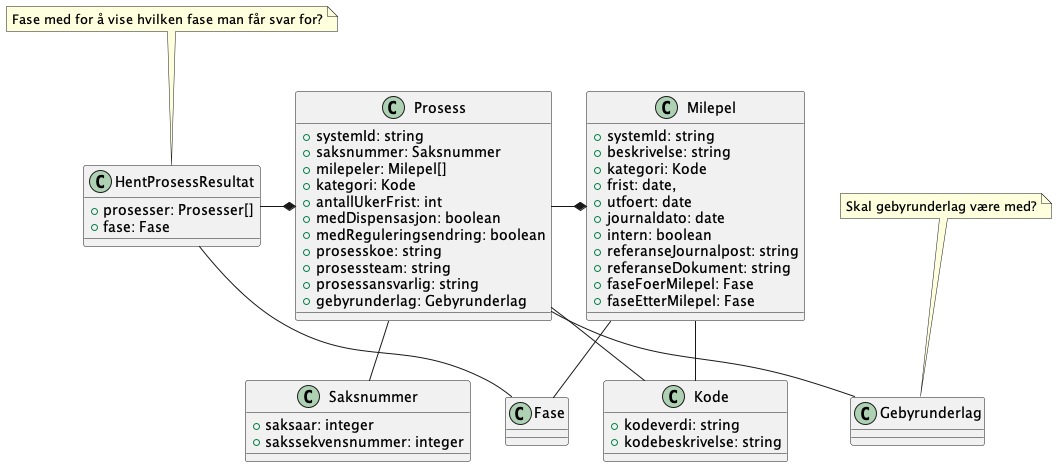

The diagram above was rendered by PlantUML. Its source (embedded in the PNG):
@startuml
class HentProsessResultat {
    +prosesser: Prosesser[]
    +fase: Fase
}

HentProsessResultat -* Prosess
HentProsessResultat -- Fase

class Prosess {
    +systemId: string
    +saksnummer: Saksnummer
    +milepeler: Milepel[]
    +kategori: Kode
    +antallUkerFrist: int
    +medDispensasjon: boolean
    +medReguleringsendring: boolean
    +prosesskoe: string
    +prosessteam: string
    +prosessansvarlig: string
    +gebyrunderlag: Gebyrunderlag
}

Prosess --Saksnummer
Prosess -* Milepel
Prosess -- Gebyrunderlag
Prosess -- Kode

class Saksnummer {
    +saksaar: integer
    +sakssekvensnummer: integer 
}

class Milepel {
    +systemId: string
    +beskrivelse: string
    +kategori: Kode
    +frist: date,
    +utfoert: date
    +journaldato: date
    +intern: boolean
    +referanseJournalpost: string
    +referanseDokument: string
    +faseFoerMilepel: Fase
    +faseEtterMilepel: Fase
}

Milepel -- Kode
Milepel -- Fase

class Kode {
    +kodeverdi: string
    +kodebeskrivelse: string
}

note top of Gebyrunderlag : Skal gebyrunderlag være med?
note top of HentProsessResultat : Fase med for å vise hvilken fase man får svar for?



@enduml